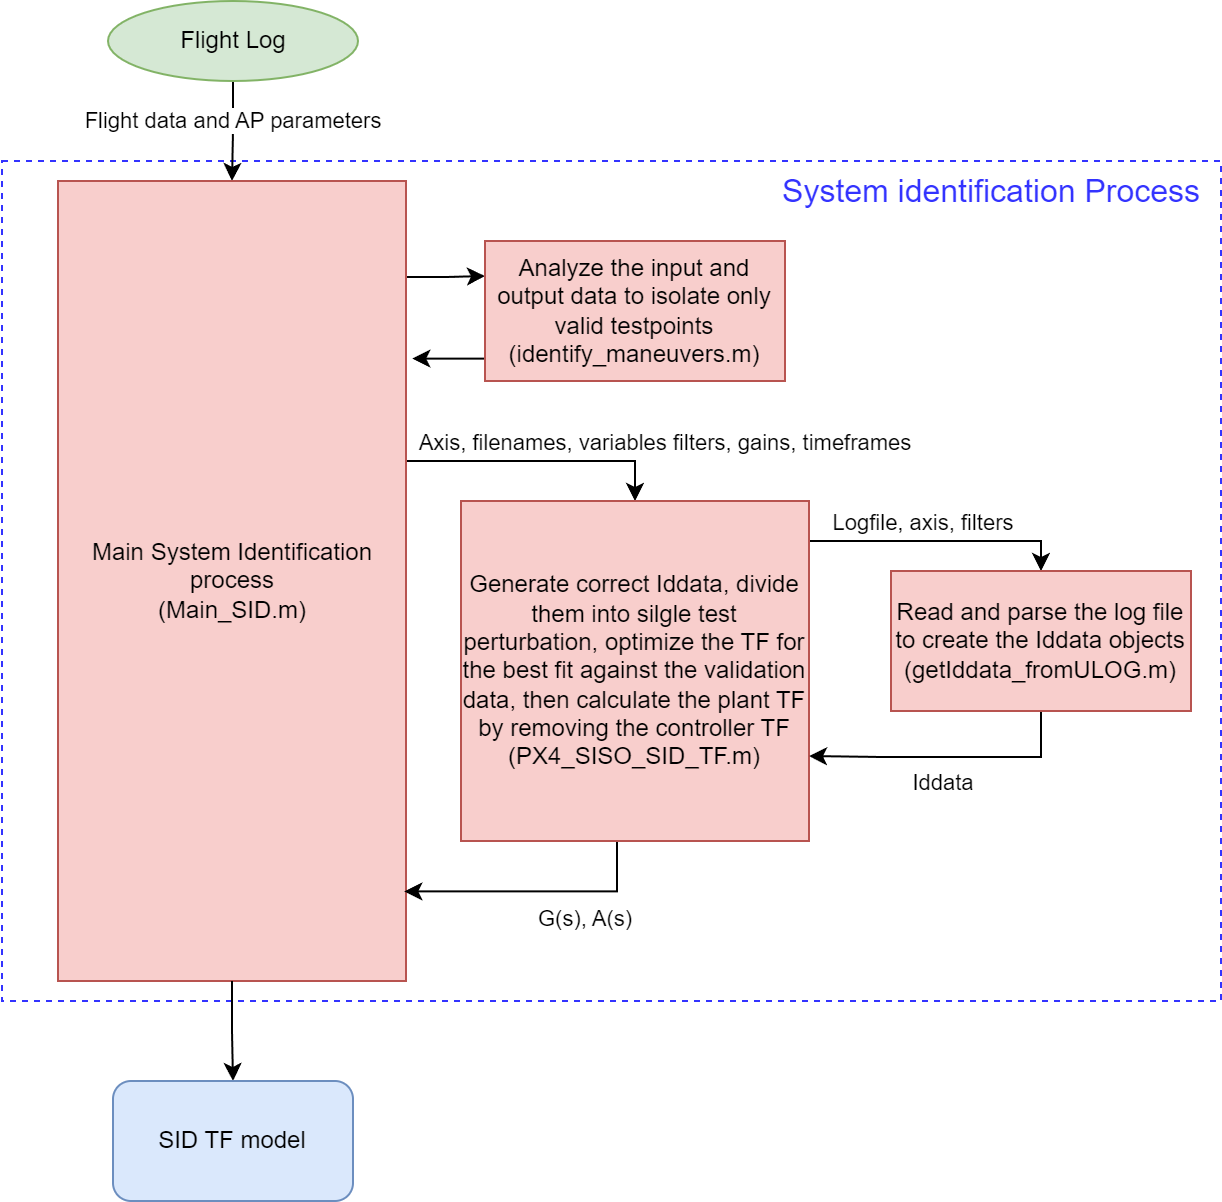

The diagram above was exported from draw.io. Its source (the exported page's mxGraphModel, read from the mxfile embedded in the PNG):
<mxGraphModel dx="1562" dy="926" grid="1" gridSize="10" guides="1" tooltips="1" connect="1" arrows="1" fold="1" page="1" pageScale="1" pageWidth="850" pageHeight="1100" background="none" math="0" shadow="0">
  <root>
    <mxCell id="0" />
    <mxCell id="1" parent="0" />
    <mxCell id="iRpNu3FNrJuPDXoTs2W5-20" value="" style="rounded=0;whiteSpace=wrap;html=1;fillColor=none;dashed=1;strokeColor=#3333FF;" parent="1" vertex="1">
      <mxGeometry x="160.5" y="100" width="609.5" height="420" as="geometry" />
    </mxCell>
    <mxCell id="iRpNu3FNrJuPDXoTs2W5-15" value="Flight data and AP parameters" style="edgeStyle=orthogonalEdgeStyle;rounded=0;orthogonalLoop=1;jettySize=auto;html=1;" parent="1" source="iRpNu3FNrJuPDXoTs2W5-1" target="iRpNu3FNrJuPDXoTs2W5-2" edge="1">
      <mxGeometry x="-0.2079" relative="1" as="geometry">
        <mxPoint as="offset" />
      </mxGeometry>
    </mxCell>
    <mxCell id="iRpNu3FNrJuPDXoTs2W5-1" value="Flight Log" style="ellipse;whiteSpace=wrap;html=1;fillColor=#d5e8d4;strokeColor=#82b366;" parent="1" vertex="1">
      <mxGeometry x="213.5" y="20" width="125" height="40" as="geometry" />
    </mxCell>
    <mxCell id="iRpNu3FNrJuPDXoTs2W5-4" value="" style="edgeStyle=orthogonalEdgeStyle;rounded=0;orthogonalLoop=1;jettySize=auto;html=1;exitX=1;exitY=0.25;exitDx=0;exitDy=0;entryX=0.5;entryY=0;entryDx=0;entryDy=0;" parent="1" source="iRpNu3FNrJuPDXoTs2W5-2" target="iRpNu3FNrJuPDXoTs2W5-3" edge="1">
      <mxGeometry relative="1" as="geometry">
        <Array as="points">
          <mxPoint x="363" y="250" />
          <mxPoint x="477" y="250" />
        </Array>
      </mxGeometry>
    </mxCell>
    <mxCell id="6l0QD4AjO0RYxXs1wUrJ-12" value="Axis, filenames, variables filters, gains, timeframes" style="edgeLabel;html=1;align=center;verticalAlign=middle;resizable=0;points=[];" parent="iRpNu3FNrJuPDXoTs2W5-4" vertex="1" connectable="0">
      <mxGeometry x="0.2168" y="-2" relative="1" as="geometry">
        <mxPoint x="62.5" y="-12" as="offset" />
      </mxGeometry>
    </mxCell>
    <mxCell id="UJsjHaegezWOlpQH7paJ-2" style="edgeStyle=orthogonalEdgeStyle;rounded=0;orthogonalLoop=1;jettySize=auto;html=1;exitX=1;exitY=0;exitDx=0;exitDy=0;entryX=0;entryY=0.25;entryDx=0;entryDy=0;" parent="1" source="iRpNu3FNrJuPDXoTs2W5-2" target="oWbsKaUAqYYr2aH3RlGn-2" edge="1">
      <mxGeometry relative="1" as="geometry">
        <Array as="points">
          <mxPoint x="362" y="158" />
          <mxPoint x="383" y="158" />
        </Array>
      </mxGeometry>
    </mxCell>
    <mxCell id="iRpNu3FNrJuPDXoTs2W5-2" value="Main System Identification process&lt;br&gt;(Main_SID.m)" style="rounded=0;whiteSpace=wrap;html=1;fillColor=#f8cecc;strokeColor=#b85450;" parent="1" vertex="1">
      <mxGeometry x="188.5" y="110" width="174" height="400" as="geometry" />
    </mxCell>
    <mxCell id="iRpNu3FNrJuPDXoTs2W5-9" value="" style="edgeStyle=orthogonalEdgeStyle;rounded=0;orthogonalLoop=1;jettySize=auto;html=1;exitX=0.5;exitY=1;exitDx=0;exitDy=0;entryX=0.5;entryY=0;entryDx=0;entryDy=0;" parent="1" source="iRpNu3FNrJuPDXoTs2W5-2" target="UJsjHaegezWOlpQH7paJ-1" edge="1">
      <mxGeometry relative="1" as="geometry">
        <mxPoint x="426" y="410" as="sourcePoint" />
        <mxPoint x="280" y="560" as="targetPoint" />
      </mxGeometry>
    </mxCell>
    <mxCell id="6l0QD4AjO0RYxXs1wUrJ-3" value="" style="edgeStyle=orthogonalEdgeStyle;rounded=0;orthogonalLoop=1;jettySize=auto;html=1;entryX=0.5;entryY=0;entryDx=0;entryDy=0;exitX=1;exitY=0.25;exitDx=0;exitDy=0;" parent="1" source="iRpNu3FNrJuPDXoTs2W5-3" target="6l0QD4AjO0RYxXs1wUrJ-1" edge="1">
      <mxGeometry relative="1" as="geometry">
        <Array as="points">
          <mxPoint x="555" y="290" />
          <mxPoint x="655" y="290" />
        </Array>
      </mxGeometry>
    </mxCell>
    <mxCell id="6l0QD4AjO0RYxXs1wUrJ-10" value="Logfile, axis, filters" style="edgeLabel;html=1;align=center;verticalAlign=middle;resizable=0;points=[];" parent="6l0QD4AjO0RYxXs1wUrJ-3" vertex="1" connectable="0">
      <mxGeometry x="0.0876" y="1" relative="1" as="geometry">
        <mxPoint x="4" y="-9" as="offset" />
      </mxGeometry>
    </mxCell>
    <mxCell id="6l0QD4AjO0RYxXs1wUrJ-8" style="edgeStyle=orthogonalEdgeStyle;rounded=0;orthogonalLoop=1;jettySize=auto;html=1;exitX=0.5;exitY=1;exitDx=0;exitDy=0;entryX=0.995;entryY=0.888;entryDx=0;entryDy=0;entryPerimeter=0;" parent="1" source="iRpNu3FNrJuPDXoTs2W5-3" target="iRpNu3FNrJuPDXoTs2W5-2" edge="1">
      <mxGeometry relative="1" as="geometry">
        <Array as="points">
          <mxPoint x="468" y="440" />
          <mxPoint x="468" y="465" />
        </Array>
      </mxGeometry>
    </mxCell>
    <mxCell id="6l0QD4AjO0RYxXs1wUrJ-11" value="G(s), A(s)" style="edgeLabel;html=1;align=center;verticalAlign=middle;resizable=0;points=[];" parent="6l0QD4AjO0RYxXs1wUrJ-8" vertex="1" connectable="0">
      <mxGeometry x="0.3543" y="2" relative="1" as="geometry">
        <mxPoint x="44" y="11" as="offset" />
      </mxGeometry>
    </mxCell>
    <mxCell id="iRpNu3FNrJuPDXoTs2W5-3" value="Generate correct Iddata, divide them into silgle test perturbation, optimize the TF for the best fit against the validation data, then calculate the plant TF by removing the controller TF&lt;br&gt;(PX4_SISO_SID_TF.m)" style="rounded=0;whiteSpace=wrap;html=1;fillColor=#f8cecc;strokeColor=#b85450;" parent="1" vertex="1">
      <mxGeometry x="390" y="270" width="174" height="170" as="geometry" />
    </mxCell>
    <mxCell id="6l0QD4AjO0RYxXs1wUrJ-4" style="edgeStyle=orthogonalEdgeStyle;rounded=0;orthogonalLoop=1;jettySize=auto;html=1;exitX=0.5;exitY=1;exitDx=0;exitDy=0;entryX=1;entryY=0.75;entryDx=0;entryDy=0;" parent="1" source="6l0QD4AjO0RYxXs1wUrJ-1" target="iRpNu3FNrJuPDXoTs2W5-3" edge="1">
      <mxGeometry relative="1" as="geometry">
        <mxPoint x="363" y="460" as="targetPoint" />
        <Array as="points">
          <mxPoint x="680" y="398" />
          <mxPoint x="600" y="398" />
        </Array>
      </mxGeometry>
    </mxCell>
    <mxCell id="6l0QD4AjO0RYxXs1wUrJ-9" value="Iddata" style="edgeLabel;html=1;align=center;verticalAlign=middle;resizable=0;points=[];" parent="6l0QD4AjO0RYxXs1wUrJ-4" vertex="1" connectable="0">
      <mxGeometry x="-0.3529" y="2" relative="1" as="geometry">
        <mxPoint x="-28" y="10" as="offset" />
      </mxGeometry>
    </mxCell>
    <mxCell id="6l0QD4AjO0RYxXs1wUrJ-1" value="Read and parse the log file to create the Iddata objects (getIddata_fromULOG.m)" style="rounded=0;whiteSpace=wrap;html=1;fillColor=#f8cecc;strokeColor=#b85450;" parent="1" vertex="1">
      <mxGeometry x="605" y="305" width="150" height="70" as="geometry" />
    </mxCell>
    <mxCell id="6l0QD4AjO0RYxXs1wUrJ-14" value="&lt;font style=&quot;font-size: 16px&quot; color=&quot;#3333ff&quot;&gt;System identification Process&lt;/font&gt;" style="text;html=1;align=center;verticalAlign=middle;resizable=0;points=[];autosize=1;" parent="1" vertex="1">
      <mxGeometry x="540" y="100" width="230" height="30" as="geometry" />
    </mxCell>
    <mxCell id="UJsjHaegezWOlpQH7paJ-3" style="edgeStyle=orthogonalEdgeStyle;rounded=0;orthogonalLoop=1;jettySize=auto;html=1;exitX=0;exitY=0.75;exitDx=0;exitDy=0;entryX=1.018;entryY=0.222;entryDx=0;entryDy=0;entryPerimeter=0;" parent="1" source="oWbsKaUAqYYr2aH3RlGn-2" target="iRpNu3FNrJuPDXoTs2W5-2" edge="1">
      <mxGeometry relative="1" as="geometry">
        <Array as="points">
          <mxPoint x="402" y="199" />
        </Array>
      </mxGeometry>
    </mxCell>
    <mxCell id="oWbsKaUAqYYr2aH3RlGn-2" value="Analyze the input and output data to isolate only valid testpoints (identify_maneuvers&lt;span style=&quot;background-color: initial;&quot;&gt;.m)&lt;/span&gt;" style="rounded=0;whiteSpace=wrap;html=1;fillColor=#f8cecc;strokeColor=#b85450;" parent="1" vertex="1">
      <mxGeometry x="402" y="140" width="150" height="70" as="geometry" />
    </mxCell>
    <mxCell id="UJsjHaegezWOlpQH7paJ-1" value="SID TF model" style="rounded=1;whiteSpace=wrap;html=1;fillColor=#dae8fc;strokeColor=#6c8ebf;" parent="1" vertex="1">
      <mxGeometry x="216" y="560" width="120" height="60" as="geometry" />
    </mxCell>
  </root>
</mxGraphModel>